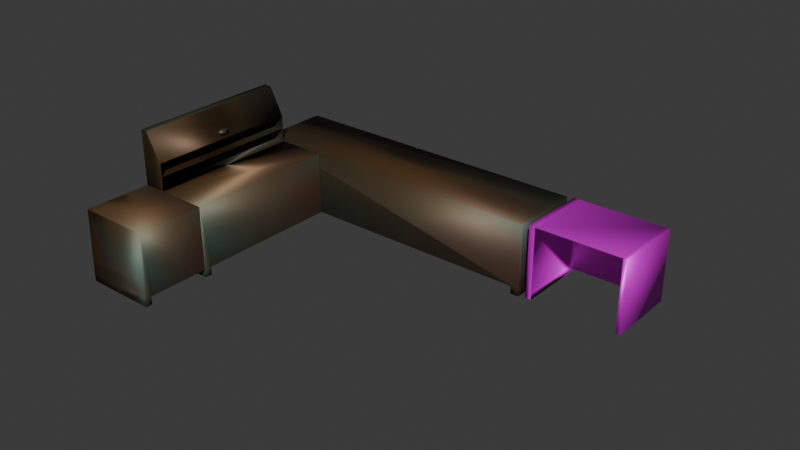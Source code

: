 # Source: table_and_desk.blend  (saved by Blender 4.0.36; exported with 4.5.12 LTS)
import bpy
from mathutils import Matrix  # noqa: F401  (used for matrix-valued properties, if any)

bpy.ops.wm.read_factory_settings(use_empty=True)
scene = bpy.context.scene
scene.name = 'Scene'

# ---- collections
col_collection = bpy.data.collections.new('Collection'); scene.collection.children.link(col_collection)

# ---- images (referenced by path relative to the original .blend; pixels are not part of the script)
import os
ASSET_DIR = os.environ.get("B2B_ASSET_DIR", "")  # directory of the original .blend (textures are referenced by path, not embedded)
HERE = os.path.dirname(os.path.abspath(__file__))  # packed textures are extracted next to this script under _unpacked/

def load_image(name, relpath, width, height, colorspace="sRGB"):
    """Load a texture the original file referenced (path relative to the .blend, or extracted next to this script)."""
    p = next((c for c in (os.path.join(HERE, relpath), os.path.join(ASSET_DIR, relpath)) if relpath and os.path.exists(c)), "")
    if p:
        img = bpy.data.images.load(p, check_existing=True)
        img.name = name
    else:  # same state as the original file: an image datablock whose file is absent (Cycles renders it pink)
        img = bpy.data.images.new(name, width, height)
        img.source = "FILE"
        img.filepath = "//" + (relpath or name)
    img.colorspace_settings.name = colorspace
    return img
img_l_desk = load_image('l-desk', '_unpacked/l-desk.0322e3a6.png', 1024, 1024, 'sRGB')
img_small_desk_png_002 = load_image('small desk.png.002', 'small desk.png', 1024, 1024, 'sRGB')

# ---- materials (node trees are filled in below, after node groups)
mat_material_001 = bpy.data.materials.new('Material.001')
mat_material_001.use_transparent_shadow = False
mat_material_002 = bpy.data.materials.new('Material.002')
mat_material_002.use_transparent_shadow = False

# ---- material node trees
mat_material_001.use_nodes = True; mat_material_001.node_tree.nodes.clear()
_N = mat_material_001.node_tree.nodes; _L = mat_material_001.node_tree.links
n0 = _N.new('ShaderNodeBsdfPrincipled'); n0.name = 'Principled BSDF'; n0.location = (10, 300)
n0.inputs[1].default_value = 0.5
n0.inputs[3].default_value = 1.45
n1 = _N.new('ShaderNodeOutputMaterial'); n1.name = 'Material Output'; n1.location = (300, 300)
n2 = _N.new('ShaderNodeTexImage'); n2.name = 'Image Texture'; n2.location = (-383, 244)
n2.image = img_l_desk
_L.new(n0.outputs[0], n1.inputs[0])
_L.new(n2.outputs[0], n0.inputs[0])
n1.is_active_output = True
mat_material_002.use_nodes = True; mat_material_002.node_tree.nodes.clear()
_N = mat_material_002.node_tree.nodes; _L = mat_material_002.node_tree.links
n0 = _N.new('ShaderNodeBsdfPrincipled'); n0.name = 'Principled BSDF'; n0.location = (10, 300)
n0.inputs[1].default_value = 0.5
n0.inputs[3].default_value = 1.45
n1 = _N.new('ShaderNodeOutputMaterial'); n1.name = 'Material Output'; n1.location = (300, 300)
n2 = _N.new('ShaderNodeTexImage'); n2.name = 'Image Texture'; n2.location = (-332, 248)
n2.image = img_small_desk_png_002
_L.new(n0.outputs[0], n1.inputs[0])
_L.new(n2.outputs[0], n0.inputs[0])
n1.is_active_output = True

# ---- world
world_world = bpy.data.worlds.new('World'); scene.world = world_world
world_world.use_nodes = True; world_world.node_tree.nodes.clear()
_N = world_world.node_tree.nodes; _L = world_world.node_tree.links
n0 = _N.new('ShaderNodeOutputWorld'); n0.name = 'World Output'; n0.location = (300, 300)
n1 = _N.new('ShaderNodeBackground'); n1.name = 'Background'; n1.location = (10, 300)
n1.inputs[0].default_value = (0.05088, 0.05088, 0.05088, 1.0)
_L.new(n1.outputs[0], n0.inputs[0])
n0.is_active_output = True
world_world.color = (0.05088, 0.05088, 0.05088)
world_world.use_sun_shadow = False
world_world.sun_shadow_jitter_overblur = 0.0

# ---- meshes
me_cube = bpy.data.meshes.new('Cube')
me_cube.from_pydata([(-2.149, 2.036, 1.881), (-2.149, 0.03566, 1.881), (6.505, 2.036, 1.881), (6.505, 2.036, -0.1192), (6.505, 0.03566, 1.881), (6.505, 0.03566, -0.1192), (-2.153, -4.249, 1.873), (-2.153, -4.249, -0.127), (-0.1534, -4.249, 1.873), (-0.1534, -4.249, -0.127), (-2.153, 0.0278, 1.873), (6.505, 0.2026, -0.1192), (-0.1534, 0.0278, 1.873), (6.271, 2.036, -0.1192), (6.271, 0.03566, -0.1192), (6.271, 2.036, 1.881), (-2.153, -4.044, -0.127), (-0.1534, -4.044, -0.127), (-2.149, 2.036, 0.09339), (6.505, 0.03566, 0.09339), (-2.149, 0.03566, 0.09339), (6.505, 2.036, 0.09339), (6.271, 2.036, 0.09339), (6.271, 0.03566, 0.09339), (-2.153, -4.249, 0.09586), (-0.1534, 0.0278, 0.09586), (-0.1534, -4.249, 0.09586), (-2.153, 0.0278, 0.09586), (-2.153, -4.044, 0.09586), (-0.1534, -4.044, 0.09586), (6.271, 0.2026, -0.1192), (6.505, 0.2026, 0.09339), (-1.529, -4.249, 1.873), (-1.529, 0.0278, 1.873), (-1.529, -4.249, 2.642), (-1.931, -4.249, 3.405), (-1.931, 0.0278, 3.405), (-1.529, 0.0278, 2.642), (-2.153, -4.249, 3.405), (-2.153, 0.0278, 3.405), (-2.103, -4.203, 2.257), (-2.103, -0.01751, 2.257), (-1.541, -4.203, 2.257), (-1.541, -0.01751, 2.257), (-1.58, -2.097, 2.906), (-1.663, -2.098, 2.848), (-1.565, -1.971, 2.883), (-1.648, -1.972, 2.825), (-1.529, -1.94, 2.832), (-1.612, -1.941, 2.774), (-1.501, -2.027, 2.791), (-1.584, -2.028, 2.734), (-1.501, -2.167, 2.792), (-1.584, -2.167, 2.734), (-1.529, -2.254, 2.832), (-1.612, -2.254, 2.775), (-1.564, -2.223, 2.883), (-1.647, -2.223, 2.825), (-1.934, 0.0278, 4.164), (-1.934, -4.249, 4.164), (-1.934, -4.249, 3.405), (-1.934, 0.0278, 3.405), (-1.934, -1.389, 4.164), (-1.934, -2.814, 4.164), (-1.934, -2.814, 3.405), (-1.934, -1.389, 3.405), (-1.934, -2.814, 4.164), (-1.934, -4.249, 4.164), (-1.934, -4.249, 3.405), (-1.934, 0.0278, 4.164), (-1.934, 0.0278, 3.405), (-1.934, -1.389, 3.405), (-1.934, -1.389, 4.164), (-1.934, -2.814, 3.405), (-2.153, -6.104, 1.873), (-2.153, -6.151, -0.127), (-0.1534, -6.104, 1.873), (-0.1534, -6.151, -0.127), (-2.153, -4.259, 1.873), (-0.1534, -4.259, 1.873), (-2.153, -5.969, -0.127), (-0.1534, -5.969, -0.127), (-2.153, -6.151, 0.09586), (-0.1534, -4.259, 0.09586), (-0.1534, -6.151, 0.09586), (-2.153, -4.259, 0.09586), (-2.153, -5.969, 0.09586), (-0.1534, -5.969, 0.09586), (-2.148, -6.094, 1.873), (-2.148, -4.249, 1.873), (11.06, 1.96, 1.874), (7.002, 1.96, 1.874), (11.05, -0.03471, 1.874), (6.992, -0.03471, 1.874), (11.06, 1.96, 1.874), (7.002, 1.96, 1.874), (11.05, -0.03471, 1.874), (6.992, -0.03471, 1.874)], [(69, 58), (63, 66), (67, 59), (62, 72), (90, 94), (95, 91), (97, 93), (92, 96)], [(32, 33, 12, 8), (19, 4, 2, 21, 31), (26, 8, 12, 25, 29), (22, 15, 0, 18), (27, 10, 6, 24, 28), (24, 28, 16, 17, 29, 26), (21, 2, 15, 22), (16, 7, 9, 17), (24, 6, 32, 8, 26), (18, 0, 1, 20), (11, 30, 14, 5), (15, 2, 4, 1, 0), (30, 13, 22, 23, 14), (3, 21, 22, 13), (11, 31, 21, 3), (14, 23, 19, 5), (9, 26, 29, 17), (5, 19, 31, 11), (16, 28, 24, 7), (7, 24, 26, 9), (3, 13, 30, 11), (20, 1, 4, 19, 23), (37, 36, 39, 10, 33), (6, 38, 35, 34, 32), (37, 34, 35, 36), (41, 40, 42, 43), (32, 33, 10, 6), (44, 45, 47, 46), (46, 47, 49, 48), (48, 49, 51, 50), (50, 51, 53, 52), (52, 53, 55, 54), (47, 45, 57, 55, 53, 51, 49), (54, 55, 57, 56), (56, 57, 45, 44), (44, 46, 48, 50, 52, 54, 56), (39, 36, 35, 38), (65, 64, 73, 71), (61, 65, 71, 70), (10, 39, 38, 6), (64, 60, 68, 73), (88, 89, 79, 76), (84, 76, 79, 83, 87), (85, 78, 74, 82, 86), (82, 86, 80, 81, 87, 84), (80, 75, 77, 81), (82, 74, 88, 76, 84), (80, 86, 82, 75), (75, 82, 84, 77), (84, 87, 81, 77)])
me_cube.polygons.foreach_set('use_smooth', [True] * 50)
_uv = me_cube.uv_layers.new(name='UVMap')
_uv.uv.foreach_set('vector', [0.625, 0.5781, 0.875, 0.5781, 0.875, 0.75, 0.625, 0.75, 0.4016, 0.0, 0.625, 0.0, 0.625, 0.25, 0.4016, 0.25, 0.4016, 0.02086, 0.4029, 0.75, 0.625, 0.75, 0.625, 1.0, 0.4029, 1.0, 0.4029, 0.7619, 0.4016, 0.2568, 0.625, 0.2568, 0.625, 0.5, 0.4016, 0.5, 0.4029, 0.25, 0.625, 0.25, 0.625, 0.5, 0.4029, 0.5, 0.4029, 0.4881, 0.0, 0.0, 0.0, 0.0, 0.0, 0.0, 0.0, 0.0, 0.0, 0.0, 0.0, 0.0, 0.4016, 0.25, 0.625, 0.25, 0.625, 0.2568, 0.4016, 0.2568, 0.3631, 0.5, 0.375, 0.5, 0.375, 0.75, 0.3631, 0.75, 0.4029, 0.5, 0.625, 0.5, 0.625, 0.5781, 0.625, 0.75, 0.4029, 0.75, 0.4016, 0.5, 0.625, 0.5, 0.625, 0.75, 0.4016, 0.75, 0.125, 0.7291, 0.1318, 0.7291, 0.1318, 0.75, 0.125, 0.75, 0.8682, 0.5, 0.875, 0.5, 0.875, 0.75, 0.625, 0.75, 0.625, 0.5, 0.1318, 0.7291, 0.375, 0.2568, 0.4016, 0.2568, 0.4016, 0.9932, 0.1318, 0.75, 0.375, 0.25, 0.4016, 0.25, 0.4016, 0.2568, 0.375, 0.2568, 0.375, 0.02086, 0.4016, 0.02086, 0.4016, 0.25, 0.375, 0.25, 0.375, 0.9932, 0.4016, 0.9932, 0.4016, 1.0, 0.375, 1.0, 0.375, 0.75, 0.4029, 0.75, 0.4029, 0.7619, 0.375, 0.7619, 0.375, 0.0, 0.4016, 0.0, 0.4016, 0.02086, 0.375, 0.02086, 0.375, 0.4881, 0.4029, 0.4881, 0.4029, 0.5, 0.375, 0.5, 0.375, 0.5, 0.4029, 0.5, 0.4029, 0.75, 0.375, 0.75, 0.125, 0.5, 0.1318, 0.5, 0.1318, 0.7291, 0.125, 0.7291, 0.4016, 0.75, 0.625, 0.75, 0.625, 1.0, 0.4016, 1.0, 0.4016, 0.9932, 0.0, 0.0, 0.0, 0.0, 0.0, 0.0, 0.0, 0.0, 0.0, 0.0, 0.625, 0.5, 0.625, 0.5, 0.625, 0.5781, 0.625, 0.5781, 0.625, 0.5781, 0.875, 0.5781, 0.625, 0.5781, 0.625, 0.5781, 0.875, 0.5781, 0.875, 0.5781, 0.625, 0.5781, 0.625, 0.5781, 0.875, 0.5781, 0.0, 0.0, 0.0, 0.0, 0.0, 0.0, 0.0, 0.0, 1.0, 0.5, 1.0, 1.0, 0.8571, 1.0, 0.8571, 0.5, 0.8571, 0.5, 0.8571, 1.0, 0.7143, 1.0, 0.7143, 0.5, 0.7143, 0.5, 0.7143, 1.0, 0.5714, 1.0, 0.5714, 0.5, 0.5714, 0.5, 0.5714, 1.0, 0.4286, 1.0, 0.4286, 0.5, 0.4286, 0.5, 0.4286, 1.0, 0.2857, 1.0, 0.2857, 0.5, 0.4376, 0.3996, 0.25, 0.49, 0.06236, 0.3996, 0.01602, 0.1966, 0.1459, 0.03377, 0.3541, 0.03377, 0.484, 0.1966, 0.2857, 0.5, 0.2857, 1.0, 0.1429, 1.0, 0.1429, 0.5, 0.1429, 0.5, 0.1429, 1.0, 2.98e-08, 1.0, 2.98e-08, 0.5, 0.75, 0.49, 0.9376, 0.3996, 0.984, 0.1966, 0.8541, 0.03377, 0.6459, 0.03377, 0.516, 0.1966, 0.5624, 0.3996, 0.0, 0.0, 0.0, 0.0, 0.0, 0.0, 0.0, 0.0, 0.7922, 0.5781, 0.7089, 0.5781, 0.7089, 0.5781, 0.7922, 0.5781, 0.875, 0.5781, 0.7922, 0.5781, 0.7922, 0.5781, 0.875, 0.5781, 0.625, 0.25, 0.625, 0.25, 0.625, 0.5, 0.625, 0.5, 0.7089, 0.5781, 0.625, 0.5781, 0.625, 0.5781, 0.7089, 0.5781, 0.625, 0.5781, 0.875, 0.5781, 0.875, 0.75, 0.625, 0.75, 0.4029, 0.75, 0.625, 0.75, 0.625, 1.0, 0.4029, 1.0, 0.4029, 0.7619, 0.4029, 0.25, 0.625, 0.25, 0.625, 0.5, 0.4029, 0.5, 0.4029, 0.4881, 0.0, 0.0, 0.0, 0.0, 0.0, 0.0, 0.0, 0.0, 0.0, 0.0, 0.0, 0.0, 0.3631, 0.5, 0.375, 0.5, 0.375, 0.75, 0.3631, 0.75, 0.4029, 0.5, 0.625, 0.5, 0.625, 0.5781, 0.625, 0.75, 0.4029, 0.75, 0.375, 0.4881, 0.4029, 0.4881, 0.4029, 0.5, 0.375, 0.5, 0.375, 0.5, 0.4029, 0.5, 0.4029, 0.75, 0.375, 0.75, 0.0, 0.0, 0.0, 0.0, 0.0, 0.0, 0.0, 0.0])
me_cube.materials.append(mat_material_001)
me_cube.use_mirror_vertex_groups = False
me_cube.update()
me_cube_001 = bpy.data.meshes.new('Cube.001')
me_cube_001.from_pydata([(6.291, 0.9911, -0.01791), (6.291, 1.815, -0.01791), (6.31, 1.815, 0.7139), (7.98, 1.813, -0.1097), (7.98, 0.9891, -0.1097), (7.987, 1.815, 0.7139), (7.987, 1.815, 0.7139), (7.982, 0.9911, 0.7139), (6.31, 1.815, 0.7139), (6.291, 1.815, -0.01791), (6.291, 0.9911, -0.01791), (7.98, 1.813, -0.1097), (7.98, 0.9891, -0.1097), (7.987, 1.815, 0.7139), (7.982, 0.9911, 0.7139), (7.987, 1.815, 0.7139), (7.982, 0.9911, 0.7129), (6.886, 0.01334, -0.05479), (6.886, 0.01334, 1.929), (6.886, 1.997, -0.05479), (6.886, 1.997, 1.929), (9.243, 0.01334, -0.05479), (9.243, 0.01334, 1.929), (9.243, 1.997, -0.05479), (9.243, 1.997, 1.929), (6.886, 1.997, -0.05479), (6.886, 0.01334, -0.05479), (6.886, 0.01334, 1.929), (6.886, 1.997, 1.929), (6.886, 1.997, -0.05479), (6.886, 0.01334, -0.05479), (6.722, 1.997, -0.05479), (6.722, 0.01334, -0.05479), (6.722, 0.01334, 1.929), (6.722, 1.997, 1.929), (9.368, 1.997, 1.929), (9.368, 1.997, -0.05479), (9.368, 0.01334, -0.05479), (9.368, 0.01334, 1.929)], [(8, 2), (7, 14), (0, 10), (11, 3), (1, 9), (12, 4), (16, 14)], [(6, 5, 13, 15), (18, 20, 28, 27), (19, 20, 24, 23), (24, 22, 38, 35), (19, 17, 26, 25), (25, 26, 32, 31), (24, 20, 18, 22), (20, 19, 25, 28), (17, 18, 27, 26), (26, 25, 29, 30), (32, 33, 34, 31), (27, 28, 34, 33), (28, 25, 31, 34), (26, 27, 33, 32), (36, 35, 38, 37), (23, 24, 35, 36), (22, 21, 37, 38), (21, 23, 36, 37)])
me_cube_001.polygons.foreach_set('use_smooth', [True] * 18)
_uv = me_cube_001.uv_layers.new(name='UVMap')
_uv.uv.foreach_set('vector', [0.0, 0.0, 0.0, 0.0, 0.0, 0.0, 0.0, 0.0, 0.875, 0.75, 0.875, 0.5, 0.875, 0.5, 0.875, 0.75, 0.375, 0.25, 0.625, 0.25, 0.625, 0.5, 0.375, 0.5, 0.625, 0.5, 0.625, 0.75, 0.625, 0.75, 0.625, 0.5, 0.0, 0.0, 0.0, 0.0, 0.0, 0.0, 0.0, 0.0, 0.0, 0.0, 0.0, 0.0, 0.0, 0.0, 0.0, 0.0, 0.625, 0.5, 0.875, 0.5, 0.875, 0.75, 0.625, 0.75, 0.625, 0.25, 0.375, 0.25, 0.375, 0.25, 0.625, 0.25, 0.0, 0.0, 0.0, 0.0, 0.0, 0.0, 0.0, 0.0, 0.0, 0.0, 0.0, 0.0, 0.0, 0.0, 0.0, 0.0, 0.375, 0.0, 0.625, 0.0, 0.625, 0.25, 0.375, 0.25, 0.875, 0.75, 0.875, 0.5, 0.875, 0.5, 0.875, 0.75, 0.625, 0.25, 0.375, 0.25, 0.375, 0.25, 0.625, 0.25, 0.0, 0.0, 0.0, 0.0, 0.0, 0.0, 0.0, 0.0, 0.375, 0.5, 0.625, 0.5, 0.625, 0.75, 0.375, 0.75, 0.375, 0.5, 0.625, 0.5, 0.625, 0.5, 0.375, 0.5, 0.0, 0.0, 0.0, 0.0, 0.0, 0.0, 0.0, 0.0, 0.0, 0.0, 0.0, 0.0, 0.0, 0.0, 0.0, 0.0])
me_cube_001.materials.append(mat_material_002)
me_cube_001.use_mirror_vertex_groups = False
me_cube_001.update()

# ---- objects
ob_desk_w_hutch = bpy.data.objects.new('desk w hutch', me_cube)
ob_desk = bpy.data.objects.new('desk', me_cube_001)

# ---- transforms, parenting, visibility, modifiers, constraints
ob_desk_w_hutch.location = (0.0, 0.0, 0.0)
ob_desk_w_hutch.scale = (0.4151, 0.4151, 0.4151)
ob_desk_w_hutch.lock_rotations_4d = False
ob_desk_w_hutch.empty_display_type = 'ARROWS'
ob_desk_w_hutch.lineart.crease_threshold = 0.0
ob_desk.location = (0.0, 0.0, 0.0)
ob_desk.scale = (0.4151, 0.4151, 0.4151)
ob_desk.lock_rotations_4d = False
ob_desk.empty_display_type = 'ARROWS'
ob_desk.lineart.crease_threshold = 0.0

# ---- collection membership
col_collection.objects.link(ob_desk_w_hutch)
col_collection.objects.link(ob_desk)

# ---- scene / render settings (as saved in the file)
scene.frame_start = 1; scene.frame_end = 250; scene.frame_set(1)
scene.render.engine = 'BLENDER_EEVEE_NEXT'
scene.cycles.sampling_pattern = 'TABULATED_SOBOL'
bpy.context.view_layer.update()

# ---- added for rendering (the .blend has no active camera and no usable light): camera, sun
cam_auto = bpy.data.cameras.new('AutoCamera')
cam_auto.lens = 50.0
cam_auto.sensor_width = 36.0
cam_auto.clip_end = 1000.0
ob_auto_camera = bpy.data.objects.new('AutoCamera', cam_auto)
scene.collection.objects.link(ob_auto_camera)
ob_auto_camera.location = (8.04287, -8.28674, 5.79302)
ob_auto_camera.rotation_euler = (1.09748, -7.21219e-08, 0.694738)
scene.camera = ob_auto_camera
light_auto_sun = bpy.data.lights.new('AutoSun', 'SUN')
light_auto_sun.energy = 3.0
light_auto_sun.angle = 0.0523599
ob_auto_sun = bpy.data.objects.new('AutoSun', light_auto_sun)
scene.collection.objects.link(ob_auto_sun)
ob_auto_sun.rotation_euler = (0.872665, 0.174533, 0.523599)
bpy.context.view_layer.update()
